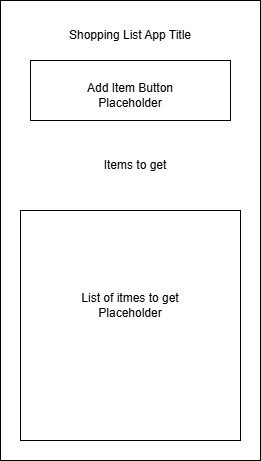

The diagram above was exported from draw.io. Its source (the exported page's mxGraphModel, read from the mxfile embedded in the PNG):
<mxGraphModel dx="527" dy="618" grid="1" gridSize="10" guides="1" tooltips="1" connect="1" arrows="1" fold="1" page="1" pageScale="1" pageWidth="850" pageHeight="1100" math="0" shadow="0">
  <root>
    <mxCell id="0" />
    <mxCell id="1" parent="0" />
    <mxCell id="By5l1eJzgCrP_Kr1hdsh-1" parent="1" style="rounded=0;whiteSpace=wrap;html=1;" value="" vertex="1">
      <mxGeometry height="460" width="260" x="70" y="80" as="geometry" />
    </mxCell>
    <mxCell id="By5l1eJzgCrP_Kr1hdsh-2" parent="1" style="rounded=0;whiteSpace=wrap;html=1;" value="" vertex="1">
      <mxGeometry height="60" width="200" x="100" y="140" as="geometry" />
    </mxCell>
    <mxCell id="By5l1eJzgCrP_Kr1hdsh-3" parent="1" style="text;html=1;whiteSpace=wrap;strokeColor=none;fillColor=none;align=center;verticalAlign=middle;rounded=0;" value="Add Item Button Placeholder" vertex="1">
      <mxGeometry height="30" width="120" x="140" y="160" as="geometry" />
    </mxCell>
    <mxCell id="By5l1eJzgCrP_Kr1hdsh-4" parent="1" style="text;html=1;whiteSpace=wrap;strokeColor=none;fillColor=none;align=center;verticalAlign=middle;rounded=0;" value="Shopping List App Title" vertex="1">
      <mxGeometry height="30" width="200" x="100" y="100" as="geometry" />
    </mxCell>
    <mxCell id="By5l1eJzgCrP_Kr1hdsh-5" parent="1" style="text;html=1;whiteSpace=wrap;strokeColor=none;fillColor=none;align=center;verticalAlign=middle;rounded=0;" value="Items to get" vertex="1">
      <mxGeometry height="30" width="210" x="100" y="230" as="geometry" />
    </mxCell>
    <mxCell id="By5l1eJzgCrP_Kr1hdsh-6" parent="1" style="rounded=0;whiteSpace=wrap;html=1;" value="" vertex="1">
      <mxGeometry height="230" width="220" x="90" y="290" as="geometry" />
    </mxCell>
    <mxCell id="By5l1eJzgCrP_Kr1hdsh-7" parent="1" style="text;html=1;whiteSpace=wrap;strokeColor=none;fillColor=none;align=center;verticalAlign=middle;rounded=0;" value="List of itmes to get Placeholder" vertex="1">
      <mxGeometry height="30" width="160" x="120" y="370" as="geometry" />
    </mxCell>
  </root>
</mxGraphModel>